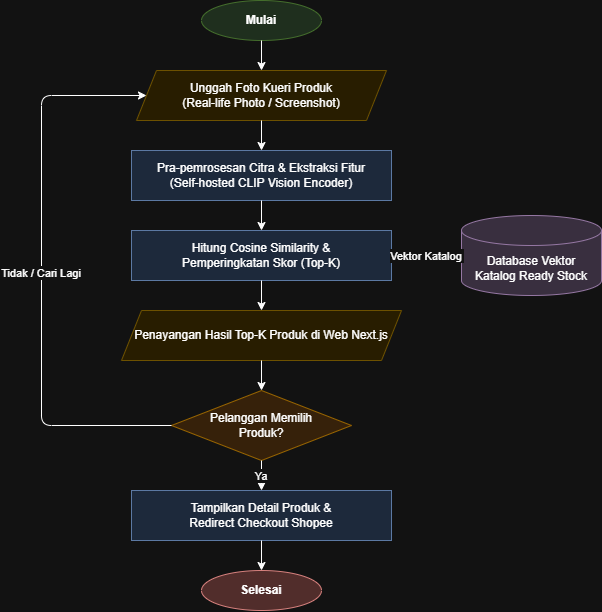

The diagram above was exported from draw.io. Its source (the exported page's mxGraphModel, read from the mxfile embedded in the PNG):
<mxGraphModel dx="1030" dy="527" grid="1" gridSize="10" guides="1" tooltips="1" connect="1" arrows="1" fold="1" page="1" pageScale="1" pageWidth="827" pageHeight="1169" math="0" shadow="0">
  <root>
    <mxCell id="0" />
    <mxCell id="1" parent="0" />
    <mxCell id="start" parent="1" style="ellipse;whiteSpace=wrap;html=1;fillColor=#d5e8d4;strokeColor=#82b366;fontStyle=1;" value="Mulai" vertex="1">
      <mxGeometry height="40" width="120" x="340" y="30" as="geometry" />
    </mxCell>
    <mxCell id="input" parent="1" style="shape=parallelogram;perimeter=parallelogramPerimeter;whiteSpace=wrap;html=1;fixedSize=1;fillColor=#fff2cc;strokeColor=#d6b656;" value="Unggah Foto Kueri Produk&#10;(Real-life Photo / Screenshot)" vertex="1">
      <mxGeometry height="50" width="250" x="275" y="100" as="geometry" />
    </mxCell>
    <mxCell id="feature" parent="1" style="rounded=0;whiteSpace=wrap;html=1;fillColor=#dae8fc;strokeColor=#6c8ebf;" value="Pra-pemrosesan Citra &amp; Ekstraksi Fitur&#10;(Self-hosted CLIP Vision Encoder)" vertex="1">
      <mxGeometry height="50" width="260" x="270" y="180" as="geometry" />
    </mxCell>
    <mxCell id="calc" parent="1" style="rounded=0;whiteSpace=wrap;html=1;fillColor=#dae8fc;strokeColor=#6c8ebf;" value="Hitung Cosine Similarity &amp;&#10;Pemperingkatan Skor (Top-K)" vertex="1">
      <mxGeometry height="50" width="260" x="270" y="260" as="geometry" />
    </mxCell>
    <mxCell id="db" parent="1" style="shape=cylinder3;whiteSpace=wrap;html=1;boundedLbl=1;backgroundOutline=1;size=15;fillColor=#e1d5e7;strokeColor=#9673a6;" value="Database Vektor&#10;Katalog Ready Stock" vertex="1">
      <mxGeometry height="80" width="140" x="600" y="245" as="geometry" />
    </mxCell>
    <mxCell id="display" parent="1" style="shape=parallelogram;perimeter=parallelogramPerimeter;whiteSpace=wrap;html=1;fixedSize=1;fillColor=#fff2cc;strokeColor=#d6b656;" value="Penayangan Hasil Top-K Produk di Web Next.js" vertex="1">
      <mxGeometry height="50" width="280" x="260" y="340" as="geometry" />
    </mxCell>
    <mxCell id="dec" parent="1" style="rhombus;whiteSpace=wrap;html=1;fillColor=#ffe6cc;strokeColor=#d79b00;" value="Pelanggan Memilih&#10;Produk?" vertex="1">
      <mxGeometry height="70" width="180" x="310" y="420" as="geometry" />
    </mxCell>
    <mxCell id="redirect" parent="1" style="rounded=0;whiteSpace=wrap;html=1;fillColor=#dae8fc;strokeColor=#6c8ebf;" value="Tampilkan Detail Produk &amp;&#10;Redirect Checkout Shopee" vertex="1">
      <mxGeometry height="50" width="260" x="270" y="520" as="geometry" />
    </mxCell>
    <mxCell id="end" parent="1" style="ellipse;whiteSpace=wrap;html=1;fillColor=#f8cecc;strokeColor=#b85450;fontStyle=1;" value="Selesai" vertex="1">
      <mxGeometry height="40" width="120" x="340" y="600" as="geometry" />
    </mxCell>
    <mxCell id="e1" edge="1" parent="1" source="start" target="input">
      <mxGeometry relative="1" as="geometry" />
    </mxCell>
    <mxCell id="e2" edge="1" parent="1" source="input" target="feature">
      <mxGeometry relative="1" as="geometry" />
    </mxCell>
    <mxCell id="e3" edge="1" parent="1" source="feature" target="calc">
      <mxGeometry relative="1" as="geometry" />
    </mxCell>
    <mxCell id="e4" edge="1" parent="1" source="db" target="calc" value="Vektor Katalog">
      <mxGeometry relative="1" as="geometry" />
    </mxCell>
    <mxCell id="e5" edge="1" parent="1" source="calc" target="display">
      <mxGeometry relative="1" as="geometry" />
    </mxCell>
    <mxCell id="e6" edge="1" parent="1" source="display" target="dec">
      <mxGeometry relative="1" as="geometry" />
    </mxCell>
    <mxCell id="e7" edge="1" parent="1" source="dec" target="redirect" value="Ya">
      <mxGeometry relative="1" as="geometry" />
    </mxCell>
    <mxCell id="e8" edge="1" parent="1" source="dec" target="input" value="Tidak / Cari Lagi">
      <mxGeometry relative="1" as="geometry">
        <Array as="points">
          <mxPoint x="180" y="455" />
          <mxPoint x="180" y="125" />
        </Array>
      </mxGeometry>
    </mxCell>
    <mxCell id="e9" edge="1" parent="1" source="redirect" target="end">
      <mxGeometry relative="1" as="geometry" />
    </mxCell>
  </root>
</mxGraphModel>